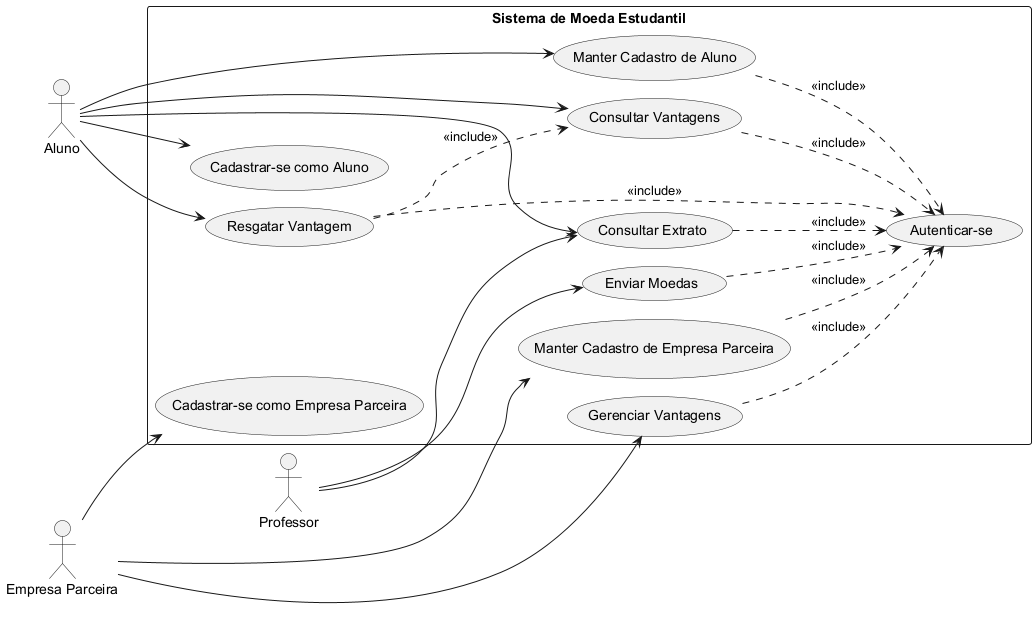

The diagram above was rendered by PlantUML. Its source (embedded in the PNG):
@startuml Sistema de Moeda Estudantil - Diagrama de Caso de Uso

!pragma layout smetana
left to right direction
skinparam packageStyle rectangle

actor Aluno
actor Professor
actor "Empresa Parceira" as Empresa

rectangle "Sistema de Moeda Estudantil" {
  usecase "Autenticar-se" as UC01
  usecase "Cadastrar-se como Aluno" as UC02
  usecase "Manter Cadastro de Aluno" as UC03
  usecase "Cadastrar-se como Empresa Parceira" as UC04
  usecase "Manter Cadastro de Empresa Parceira" as UC05
  usecase "Gerenciar Vantagens" as UC06
  usecase "Enviar Moedas" as UC07
  usecase "Consultar Extrato" as UC08
  usecase "Consultar Vantagens" as UC09
  usecase "Resgatar Vantagem" as UC10
}

Aluno --> UC02
Aluno --> UC03
Aluno --> UC08
Aluno --> UC09
Aluno --> UC10

Professor --> UC07
Professor --> UC08

Empresa --> UC04
Empresa --> UC05
Empresa --> UC06

UC03 ..> UC01 : <<include>>
UC05 ..> UC01 : <<include>>
UC06 ..> UC01 : <<include>>
UC07 ..> UC01 : <<include>>
UC08 ..> UC01 : <<include>>
UC09 ..> UC01 : <<include>>
UC10 ..> UC01 : <<include>>
UC10 ..> UC09 : <<include>>

@enduml